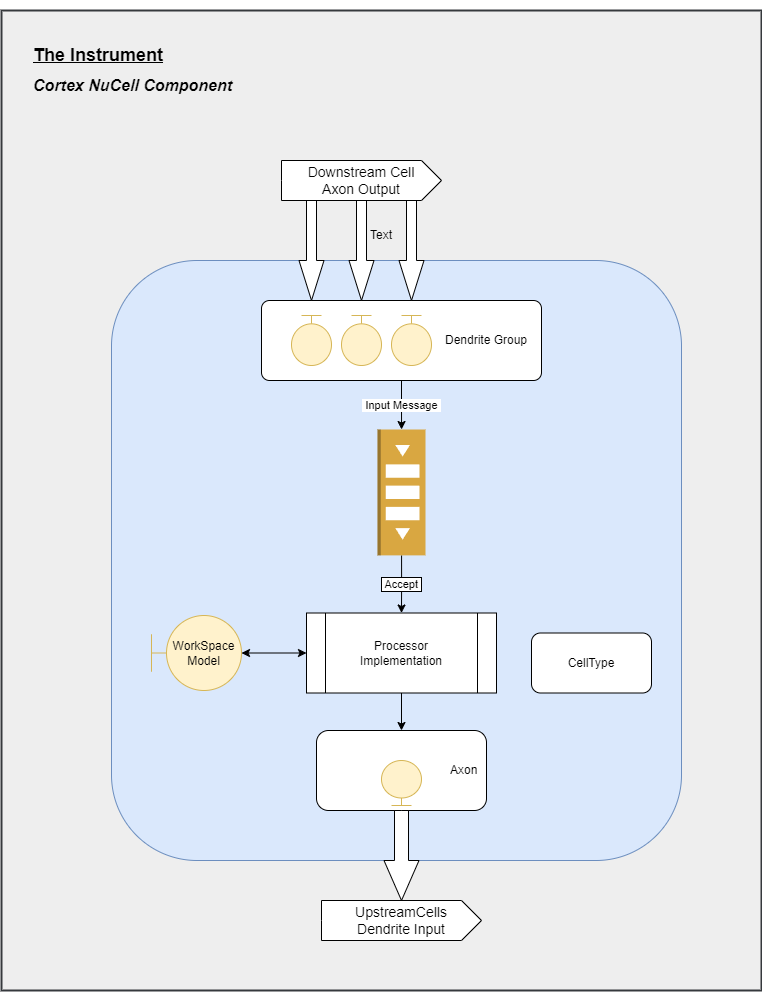

The diagram above was exported from draw.io. Its source (the exported page's mxGraphModel, read from the mxfile embedded in the PNG):
<mxGraphModel dx="1434" dy="699" grid="1" gridSize="10" guides="1" tooltips="1" connect="1" arrows="1" fold="1" page="1" pageScale="1" pageWidth="827" pageHeight="1169" math="0" shadow="0">
  <root>
    <mxCell id="0" />
    <object label="background" id="1">
      <mxCell style="" parent="0" />
    </object>
    <mxCell id="ye9nbWDYIqphODHMdQzc-21" value="" style="rounded=0;whiteSpace=wrap;html=1;fillColor=#eeeeee;strokeColor=#36393d;labelBorderColor=none;strokeWidth=2;" parent="1" vertex="1">
      <mxGeometry x="40" y="20" width="760" height="980" as="geometry" />
    </mxCell>
    <mxCell id="xlNrjK_nvgFFNeVyf2Em-18" value="" style="rounded=1;whiteSpace=wrap;html=1;fillColor=#dae8fc;strokeColor=#6c8ebf;" parent="1" vertex="1">
      <mxGeometry x="150" y="270" width="570" height="600" as="geometry" />
    </mxCell>
    <mxCell id="xlNrjK_nvgFFNeVyf2Em-73" value="" style="edgeStyle=orthogonalEdgeStyle;rounded=0;orthogonalLoop=1;jettySize=auto;html=1;entryX=0.5;entryY=0;entryDx=0;entryDy=0;" parent="1" source="xlNrjK_nvgFFNeVyf2Em-19" target="xlNrjK_nvgFFNeVyf2Em-22" edge="1">
      <mxGeometry relative="1" as="geometry" />
    </mxCell>
    <mxCell id="xlNrjK_nvgFFNeVyf2Em-19" value="Processor &lt;br&gt;Implementation" style="shape=process;whiteSpace=wrap;html=1;backgroundOutline=1;" parent="1" vertex="1">
      <mxGeometry x="345" y="622.5" width="190" height="80" as="geometry" />
    </mxCell>
    <mxCell id="xlNrjK_nvgFFNeVyf2Em-38" value="&amp;nbsp;Accept&amp;nbsp;" style="edgeStyle=orthogonalEdgeStyle;rounded=0;orthogonalLoop=1;jettySize=auto;html=1;labelBorderColor=default;" parent="1" source="xlNrjK_nvgFFNeVyf2Em-20" target="xlNrjK_nvgFFNeVyf2Em-19" edge="1">
      <mxGeometry relative="1" as="geometry" />
    </mxCell>
    <mxCell id="xlNrjK_nvgFFNeVyf2Em-20" value="" style="outlineConnect=0;dashed=0;verticalLabelPosition=bottom;verticalAlign=top;align=center;html=1;shape=mxgraph.aws3.queue;fillColor=#D9A741;gradientColor=none;rotation=90;" parent="1" vertex="1">
      <mxGeometry x="377.06" y="477.94" width="125.88" height="48" as="geometry" />
    </mxCell>
    <mxCell id="xlNrjK_nvgFFNeVyf2Em-22" value="Axon&amp;nbsp;&amp;nbsp;" style="rounded=1;whiteSpace=wrap;html=1;align=right;" parent="1" vertex="1">
      <mxGeometry x="355" y="740" width="170" height="80" as="geometry" />
    </mxCell>
    <mxCell id="xlNrjK_nvgFFNeVyf2Em-51" value="&amp;nbsp;Input Message&amp;nbsp;" style="edgeStyle=orthogonalEdgeStyle;rounded=0;orthogonalLoop=1;jettySize=auto;html=1;" parent="1" source="xlNrjK_nvgFFNeVyf2Em-46" target="xlNrjK_nvgFFNeVyf2Em-20" edge="1">
      <mxGeometry relative="1" as="geometry" />
    </mxCell>
    <mxCell id="xlNrjK_nvgFFNeVyf2Em-46" value="" style="rounded=1;arcSize=10;whiteSpace=wrap;html=1;align=center;" parent="1" vertex="1">
      <mxGeometry x="300" y="310" width="280" height="80" as="geometry" />
    </mxCell>
    <mxCell id="xlNrjK_nvgFFNeVyf2Em-59" value="Text" style="text;html=1;strokeColor=none;fillColor=none;align=center;verticalAlign=middle;whiteSpace=wrap;rounded=0;" parent="1" vertex="1">
      <mxGeometry x="390" y="230" width="60" height="30" as="geometry" />
    </mxCell>
    <mxCell id="xlNrjK_nvgFFNeVyf2Em-60" value="&lt;div style=&quot;text-align: justify;&quot;&gt;&lt;span style=&quot;background-color: initial;&quot;&gt;&lt;font style=&quot;font-size: 12px;&quot;&gt;Dendrite Group&lt;/font&gt;&lt;/span&gt;&lt;/div&gt;" style="text;html=1;strokeColor=none;fillColor=none;align=center;verticalAlign=middle;whiteSpace=wrap;rounded=0;" parent="1" vertex="1">
      <mxGeometry x="480" y="335" width="90" height="30" as="geometry" />
    </mxCell>
    <mxCell id="xlNrjK_nvgFFNeVyf2Em-62" value="" style="shape=umlBoundary;whiteSpace=wrap;html=1;direction=south;fillColor=#fff2cc;strokeColor=#d6b656;" parent="1" vertex="1">
      <mxGeometry x="330" y="325" width="40" height="50" as="geometry" />
    </mxCell>
    <mxCell id="xlNrjK_nvgFFNeVyf2Em-63" value="" style="shape=umlBoundary;whiteSpace=wrap;html=1;direction=south;fillColor=#fff2cc;strokeColor=#d6b656;" parent="1" vertex="1">
      <mxGeometry x="380" y="325" width="40" height="50" as="geometry" />
    </mxCell>
    <mxCell id="xlNrjK_nvgFFNeVyf2Em-64" value="" style="shape=umlBoundary;whiteSpace=wrap;html=1;direction=south;fillColor=#fff2cc;strokeColor=#d6b656;" parent="1" vertex="1">
      <mxGeometry x="430" y="325" width="40" height="50" as="geometry" />
    </mxCell>
    <mxCell id="xlNrjK_nvgFFNeVyf2Em-65" value="" style="shape=umlBoundary;whiteSpace=wrap;html=1;direction=north;fillColor=#fff2cc;strokeColor=#d6b656;" parent="1" vertex="1">
      <mxGeometry x="420" y="770" width="40" height="45" as="geometry" />
    </mxCell>
    <mxCell id="xlNrjK_nvgFFNeVyf2Em-67" value="CellType" style="rounded=1;whiteSpace=wrap;html=1;" parent="1" vertex="1">
      <mxGeometry x="570" y="642.5" width="120" height="60" as="geometry" />
    </mxCell>
    <mxCell id="xlNrjK_nvgFFNeVyf2Em-68" value="" style="html=1;shadow=0;dashed=0;align=center;verticalAlign=middle;shape=mxgraph.arrows2.arrow;dy=0.6;dx=40;direction=south;notch=0;" parent="1" vertex="1">
      <mxGeometry x="422.5" y="820" width="35" height="90" as="geometry" />
    </mxCell>
    <mxCell id="xlNrjK_nvgFFNeVyf2Em-70" value="" style="html=1;shadow=0;dashed=0;align=center;verticalAlign=middle;shape=mxgraph.arrows2.arrow;dy=0.6;dx=40;direction=south;notch=0;" parent="1" vertex="1">
      <mxGeometry x="337.5" y="210" width="25" height="100" as="geometry" />
    </mxCell>
    <mxCell id="xlNrjK_nvgFFNeVyf2Em-71" value="" style="html=1;shadow=0;dashed=0;align=center;verticalAlign=middle;shape=mxgraph.arrows2.arrow;dy=0.6;dx=40;direction=south;notch=0;" parent="1" vertex="1">
      <mxGeometry x="387.5" y="210" width="25" height="100" as="geometry" />
    </mxCell>
    <mxCell id="xlNrjK_nvgFFNeVyf2Em-72" value="" style="html=1;shadow=0;dashed=0;align=center;verticalAlign=middle;shape=mxgraph.arrows2.arrow;dy=0.6;dx=40;direction=south;notch=0;" parent="1" vertex="1">
      <mxGeometry x="437.5" y="210" width="25" height="100" as="geometry" />
    </mxCell>
    <mxCell id="xlNrjK_nvgFFNeVyf2Em-74" value="Downstream Cell &lt;br&gt;Axon Output" style="html=1;shape=mxgraph.infographic.ribbonSimple;notch1=0;notch2=20;align=center;verticalAlign=middle;fontSize=14;fontStyle=0;fillColor=#FFFFFF;whiteSpace=wrap;" parent="1" vertex="1">
      <mxGeometry x="320" y="170" width="160" height="40" as="geometry" />
    </mxCell>
    <mxCell id="xlNrjK_nvgFFNeVyf2Em-75" value="UpstreamCells&lt;br&gt;Dendrite Input" style="html=1;shape=mxgraph.infographic.ribbonSimple;notch1=0;notch2=20;align=center;verticalAlign=middle;fontSize=14;fontStyle=0;fillColor=#FFFFFF;whiteSpace=wrap;" parent="1" vertex="1">
      <mxGeometry x="360" y="910" width="160" height="40" as="geometry" />
    </mxCell>
    <mxCell id="xlNrjK_nvgFFNeVyf2Em-76" value="" style="endArrow=classic;startArrow=classic;html=1;rounded=0;entryX=0;entryY=0.5;entryDx=0;entryDy=0;" parent="1" source="xlNrjK_nvgFFNeVyf2Em-77" target="xlNrjK_nvgFFNeVyf2Em-19" edge="1">
      <mxGeometry width="50" height="50" relative="1" as="geometry">
        <mxPoint x="280" y="700" as="sourcePoint" />
        <mxPoint x="330" y="650" as="targetPoint" />
      </mxGeometry>
    </mxCell>
    <mxCell id="xlNrjK_nvgFFNeVyf2Em-77" value="WorkSpace &lt;br&gt;Model" style="shape=umlBoundary;whiteSpace=wrap;html=1;direction=east;fillColor=#fff2cc;strokeColor=#d6b656;" parent="1" vertex="1">
      <mxGeometry x="190" y="625" width="90" height="75" as="geometry" />
    </mxCell>
    <object label="foreground" id="ye9nbWDYIqphODHMdQzc-31">
      <mxCell style="" parent="0" />
    </object>
    <mxCell id="ye9nbWDYIqphODHMdQzc-95" value="&lt;div style=&quot;&quot;&gt;&lt;b style=&quot;background-color: initial;&quot;&gt;&lt;font style=&quot;font-size: 18px;&quot;&gt;&lt;u&gt;The Instrument&lt;/u&gt;&lt;/font&gt;&lt;/b&gt;&lt;/div&gt;" style="text;html=1;strokeColor=none;fillColor=none;align=left;verticalAlign=middle;whiteSpace=wrap;rounded=0;" parent="ye9nbWDYIqphODHMdQzc-31" vertex="1">
      <mxGeometry x="70" y="10" width="190" height="110" as="geometry" />
    </mxCell>
    <mxCell id="ye9nbWDYIqphODHMdQzc-100" value="&lt;div style=&quot;&quot;&gt;&lt;span style=&quot;background-color: initial;&quot;&gt;&lt;font style=&quot;font-size: 16px;&quot;&gt;Cortex NuCell Component&lt;/font&gt;&lt;/span&gt;&lt;/div&gt;" style="text;html=1;strokeColor=none;fillColor=none;align=left;verticalAlign=middle;whiteSpace=wrap;rounded=0;fontStyle=3" parent="ye9nbWDYIqphODHMdQzc-31" vertex="1">
      <mxGeometry x="70" y="70" width="210" height="50" as="geometry" />
    </mxCell>
  </root>
</mxGraphModel>